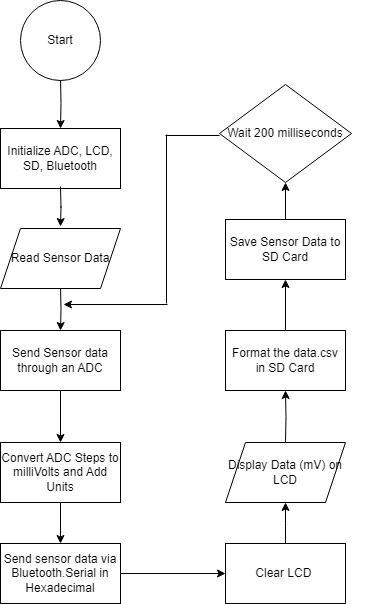

The diagram above was exported from draw.io. Its source (the exported page's mxGraphModel, read from the mxfile embedded in the PNG):
<mxGraphModel dx="2413" dy="1468" grid="0" gridSize="10" guides="1" tooltips="1" connect="1" arrows="1" fold="1" page="0" pageScale="1" pageWidth="850" pageHeight="1100" math="0" shadow="0">
  <root>
    <mxCell id="0" />
    <mxCell id="1" parent="0" />
    <mxCell id="x0LoIRJhBQQ-xrzoniWc-5" style="edgeStyle=orthogonalEdgeStyle;rounded=0;orthogonalLoop=1;jettySize=auto;html=1;" parent="1" target="x0LoIRJhBQQ-xrzoniWc-3" edge="1">
      <mxGeometry relative="1" as="geometry">
        <mxPoint x="-678" y="-432" as="sourcePoint" />
      </mxGeometry>
    </mxCell>
    <mxCell id="x0LoIRJhBQQ-xrzoniWc-3" value="Initialize ADC, LCD, SD, Bluetooth" style="rounded=0;whiteSpace=wrap;html=1;" parent="1" vertex="1">
      <mxGeometry x="-738" y="-381" width="120" height="60" as="geometry" />
    </mxCell>
    <mxCell id="x0LoIRJhBQQ-xrzoniWc-32" value="" style="edgeStyle=orthogonalEdgeStyle;rounded=0;orthogonalLoop=1;jettySize=auto;html=1;" parent="1" target="x0LoIRJhBQQ-xrzoniWc-31" edge="1">
      <mxGeometry relative="1" as="geometry">
        <mxPoint x="-678" y="-223" as="sourcePoint" />
      </mxGeometry>
    </mxCell>
    <mxCell id="gjE6iFIWExuJ5qmA9gWm-2" value="" style="edgeStyle=orthogonalEdgeStyle;rounded=0;orthogonalLoop=1;jettySize=auto;html=1;" parent="1" source="x0LoIRJhBQQ-xrzoniWc-31" target="gjE6iFIWExuJ5qmA9gWm-1" edge="1">
      <mxGeometry relative="1" as="geometry" />
    </mxCell>
    <mxCell id="x0LoIRJhBQQ-xrzoniWc-31" value="Send Sensor data through an ADC" style="whiteSpace=wrap;html=1;rounded=0;" parent="1" vertex="1">
      <mxGeometry x="-738" y="-179" width="120" height="60" as="geometry" />
    </mxCell>
    <mxCell id="gjE6iFIWExuJ5qmA9gWm-11" value="" style="edgeStyle=orthogonalEdgeStyle;rounded=0;orthogonalLoop=1;jettySize=auto;html=1;" parent="1" target="gjE6iFIWExuJ5qmA9gWm-10" edge="1">
      <mxGeometry relative="1" as="geometry">
        <mxPoint x="-453" y="-67" as="sourcePoint" />
      </mxGeometry>
    </mxCell>
    <mxCell id="x0LoIRJhBQQ-xrzoniWc-45" style="edgeStyle=orthogonalEdgeStyle;rounded=0;orthogonalLoop=1;jettySize=auto;html=1;exitX=0.5;exitY=1;exitDx=0;exitDy=0;" parent="1" edge="1">
      <mxGeometry relative="1" as="geometry">
        <mxPoint x="-375" y="-441.9999999999999" as="sourcePoint" />
        <mxPoint x="-375" y="-441.9999999999999" as="targetPoint" />
      </mxGeometry>
    </mxCell>
    <mxCell id="gjE6iFIWExuJ5qmA9gWm-4" value="" style="edgeStyle=orthogonalEdgeStyle;rounded=0;orthogonalLoop=1;jettySize=auto;html=1;" parent="1" source="gjE6iFIWExuJ5qmA9gWm-1" target="gjE6iFIWExuJ5qmA9gWm-3" edge="1">
      <mxGeometry relative="1" as="geometry" />
    </mxCell>
    <mxCell id="gjE6iFIWExuJ5qmA9gWm-1" value="Convert ADC Steps to milliVolts and Add Units" style="whiteSpace=wrap;html=1;rounded=0;" parent="1" vertex="1">
      <mxGeometry x="-738" y="-67" width="120" height="60" as="geometry" />
    </mxCell>
    <mxCell id="gjE6iFIWExuJ5qmA9gWm-8" value="" style="edgeStyle=orthogonalEdgeStyle;rounded=0;orthogonalLoop=1;jettySize=auto;html=1;" parent="1" source="gjE6iFIWExuJ5qmA9gWm-3" target="gjE6iFIWExuJ5qmA9gWm-7" edge="1">
      <mxGeometry relative="1" as="geometry" />
    </mxCell>
    <mxCell id="gjE6iFIWExuJ5qmA9gWm-3" value="Send sensor data via Bluetooth.Serial in Hexadecimal" style="whiteSpace=wrap;html=1;rounded=0;" parent="1" vertex="1">
      <mxGeometry x="-738" y="34" width="120" height="60" as="geometry" />
    </mxCell>
    <mxCell id="gjE6iFIWExuJ5qmA9gWm-5" value="Start" style="ellipse;whiteSpace=wrap;html=1;aspect=fixed;" parent="1" vertex="1">
      <mxGeometry x="-718" y="-509" width="80" height="80" as="geometry" />
    </mxCell>
    <mxCell id="gjE6iFIWExuJ5qmA9gWm-9" value="" style="edgeStyle=orthogonalEdgeStyle;rounded=0;orthogonalLoop=1;jettySize=auto;html=1;" parent="1" source="gjE6iFIWExuJ5qmA9gWm-7" edge="1">
      <mxGeometry relative="1" as="geometry">
        <mxPoint x="-453" y="-7" as="targetPoint" />
      </mxGeometry>
    </mxCell>
    <mxCell id="gjE6iFIWExuJ5qmA9gWm-7" value="Clear LCD&amp;nbsp;" style="whiteSpace=wrap;html=1;rounded=0;" parent="1" vertex="1">
      <mxGeometry x="-513" y="34" width="120" height="60" as="geometry" />
    </mxCell>
    <mxCell id="gjE6iFIWExuJ5qmA9gWm-13" value="" style="edgeStyle=orthogonalEdgeStyle;rounded=0;orthogonalLoop=1;jettySize=auto;html=1;" parent="1" source="gjE6iFIWExuJ5qmA9gWm-10" target="gjE6iFIWExuJ5qmA9gWm-12" edge="1">
      <mxGeometry relative="1" as="geometry" />
    </mxCell>
    <mxCell id="gjE6iFIWExuJ5qmA9gWm-10" value="Format the data.csv in SD Card" style="whiteSpace=wrap;html=1;rounded=0;" parent="1" vertex="1">
      <mxGeometry x="-513" y="-179" width="120" height="60" as="geometry" />
    </mxCell>
    <mxCell id="gjE6iFIWExuJ5qmA9gWm-18" value="" style="edgeStyle=orthogonalEdgeStyle;rounded=0;orthogonalLoop=1;jettySize=auto;html=1;" parent="1" source="gjE6iFIWExuJ5qmA9gWm-12" target="gjE6iFIWExuJ5qmA9gWm-17" edge="1">
      <mxGeometry relative="1" as="geometry" />
    </mxCell>
    <mxCell id="gjE6iFIWExuJ5qmA9gWm-12" value="Save Sensor Data to SD Card" style="whiteSpace=wrap;html=1;rounded=0;" parent="1" vertex="1">
      <mxGeometry x="-513" y="-290" width="120" height="60" as="geometry" />
    </mxCell>
    <mxCell id="gjE6iFIWExuJ5qmA9gWm-16" value="" style="edgeStyle=orthogonalEdgeStyle;rounded=0;orthogonalLoop=1;jettySize=auto;html=1;" parent="1" edge="1">
      <mxGeometry relative="1" as="geometry">
        <mxPoint x="-678" y="-283" as="targetPoint" />
        <mxPoint x="-678" y="-323.0000000000002" as="sourcePoint" />
      </mxGeometry>
    </mxCell>
    <mxCell id="gjE6iFIWExuJ5qmA9gWm-17" value="Wait 200 milliseconds" style="rhombus;whiteSpace=wrap;html=1;rounded=0;" parent="1" vertex="1">
      <mxGeometry x="-519" y="-425" width="132" height="98" as="geometry" />
    </mxCell>
    <mxCell id="gjE6iFIWExuJ5qmA9gWm-19" value="" style="endArrow=none;html=1;rounded=0;" parent="1" edge="1">
      <mxGeometry width="50" height="50" relative="1" as="geometry">
        <mxPoint x="-573" y="-374" as="sourcePoint" />
        <mxPoint x="-519" y="-374" as="targetPoint" />
      </mxGeometry>
    </mxCell>
    <mxCell id="gjE6iFIWExuJ5qmA9gWm-23" value="Read Sensor Data" style="shape=parallelogram;perimeter=parallelogramPerimeter;whiteSpace=wrap;html=1;fixedSize=1;" parent="1" vertex="1">
      <mxGeometry x="-738" y="-281" width="120" height="60" as="geometry" />
    </mxCell>
    <mxCell id="gjE6iFIWExuJ5qmA9gWm-24" value="Display Data (mV) on LCD" style="shape=parallelogram;perimeter=parallelogramPerimeter;whiteSpace=wrap;html=1;fixedSize=1;" parent="1" vertex="1">
      <mxGeometry x="-513" y="-67" width="120" height="60" as="geometry" />
    </mxCell>
    <mxCell id="gjE6iFIWExuJ5qmA9gWm-25" value="" style="endArrow=none;html=1;rounded=0;" parent="1" edge="1">
      <mxGeometry width="50" height="50" relative="1" as="geometry">
        <mxPoint x="-572" y="-206" as="sourcePoint" />
        <mxPoint x="-572" y="-375" as="targetPoint" />
      </mxGeometry>
    </mxCell>
    <mxCell id="gjE6iFIWExuJ5qmA9gWm-26" value="" style="endArrow=classic;html=1;rounded=0;" parent="1" edge="1">
      <mxGeometry width="50" height="50" relative="1" as="geometry">
        <mxPoint x="-571" y="-205" as="sourcePoint" />
        <mxPoint x="-675" y="-205" as="targetPoint" />
      </mxGeometry>
    </mxCell>
  </root>
</mxGraphModel>